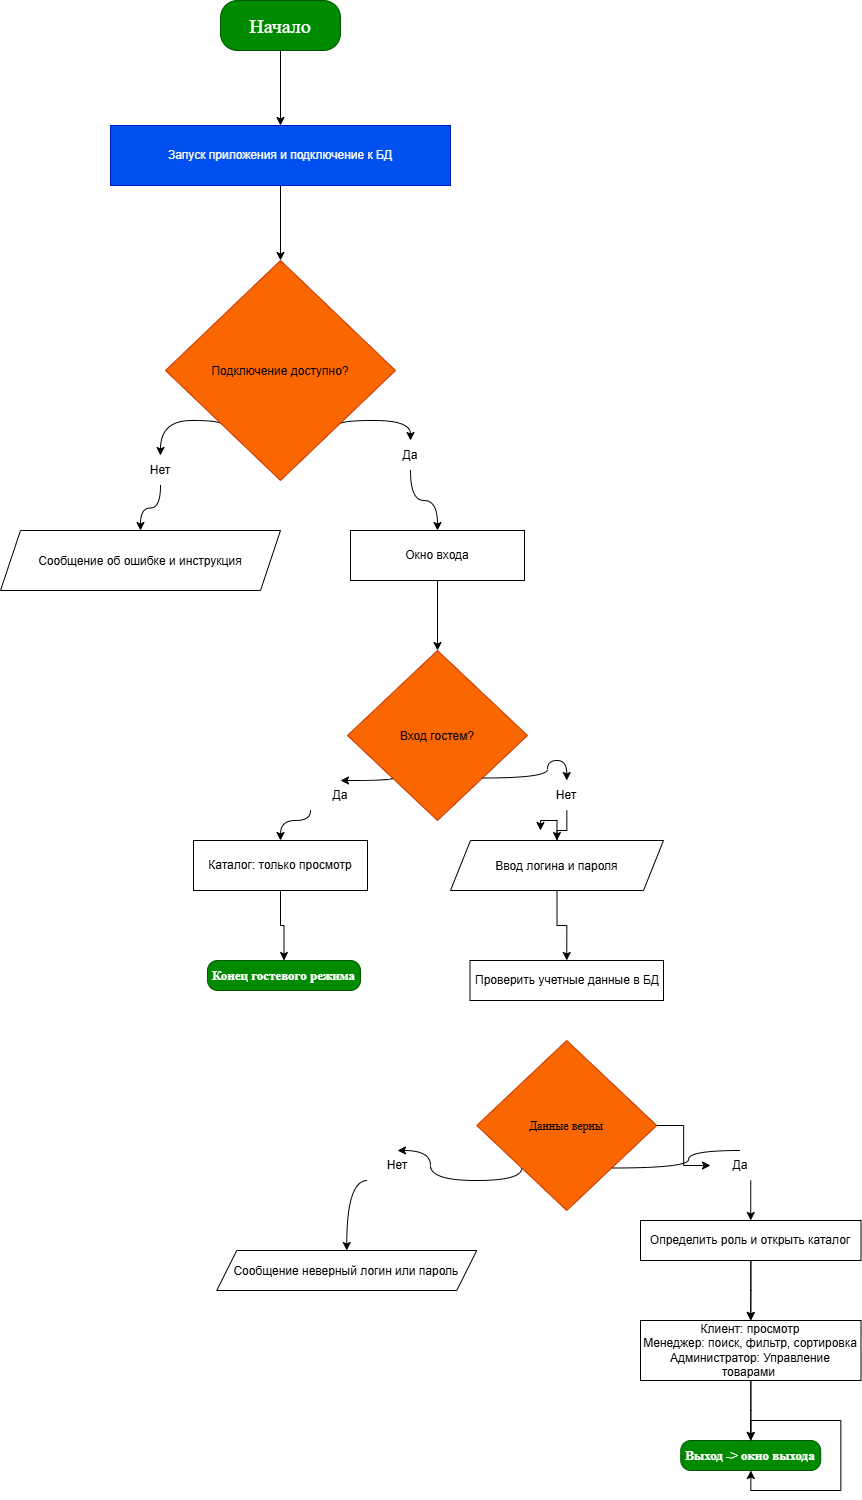

The diagram above was exported from draw.io. Its source (the exported page's mxGraphModel, read from the mxfile embedded in the PNG):
<mxGraphModel dx="1717" dy="1043" grid="1" gridSize="10" guides="1" tooltips="1" connect="1" arrows="1" fold="1" page="1" pageScale="1" pageWidth="827" pageHeight="1169" background="light-dark(#FFFFFF,#FFFFFF)" math="0" shadow="0">
  <root>
    <mxCell id="0" />
    <mxCell id="1" parent="0" />
    <mxCell id="Bg-17K6X3jLY_4yH0tvu-4" edge="1" parent="1" source="Bg-17K6X3jLY_4yH0tvu-2" style="edgeStyle=orthogonalEdgeStyle;rounded=0;orthogonalLoop=1;jettySize=auto;html=1;entryX=0.5;entryY=0;entryDx=0;entryDy=0;strokeWidth=1;strokeColor=light-dark(#000000,#000000);" target="Bg-17K6X3jLY_4yH0tvu-3">
      <mxGeometry relative="1" as="geometry" />
    </mxCell>
    <mxCell id="Bg-17K6X3jLY_4yH0tvu-2" parent="1" style="rounded=1;whiteSpace=wrap;html=1;arcSize=34;fillColor=light-dark(#008A00,#CCFFCC);fontColor=#ffffff;strokeColor=#005700;" value="&lt;font face=&quot;Times New Roman&quot; style=&quot;font-size: 20px;&quot;&gt;Начало&lt;/font&gt;" vertex="1">
      <mxGeometry height="50" width="120" x="300" y="100" as="geometry" />
    </mxCell>
    <mxCell id="Bg-17K6X3jLY_4yH0tvu-6" edge="1" parent="1" source="Bg-17K6X3jLY_4yH0tvu-3" style="edgeStyle=orthogonalEdgeStyle;rounded=0;orthogonalLoop=1;jettySize=auto;html=1;entryX=0.5;entryY=0;entryDx=0;entryDy=0;strokeColor=light-dark(#000000,#000000);" target="Bg-17K6X3jLY_4yH0tvu-5">
      <mxGeometry relative="1" as="geometry" />
    </mxCell>
    <mxCell id="Bg-17K6X3jLY_4yH0tvu-3" parent="1" style="rounded=0;whiteSpace=wrap;html=1;fillColor=#0050ef;fontColor=#ffffff;strokeColor=#001DBC;" value="Запуск приложения и подключение к БД" vertex="1">
      <mxGeometry height="60" width="340" x="190" y="225" as="geometry" />
    </mxCell>
    <mxCell id="Bg-17K6X3jLY_4yH0tvu-46" edge="1" parent="1" source="Bg-17K6X3jLY_4yH0tvu-5" style="edgeStyle=orthogonalEdgeStyle;rounded=0;orthogonalLoop=1;jettySize=auto;html=1;exitX=1;exitY=1;exitDx=0;exitDy=0;curved=1;strokeColor=light-dark(#000000,#090909);" target="Bg-17K6X3jLY_4yH0tvu-44">
      <mxGeometry relative="1" as="geometry">
        <Array as="points">
          <mxPoint x="417.51" y="520" />
          <mxPoint x="490.03" y="520" />
        </Array>
      </mxGeometry>
    </mxCell>
    <mxCell id="Bg-17K6X3jLY_4yH0tvu-49" edge="1" parent="1" source="Bg-17K6X3jLY_4yH0tvu-5" style="edgeStyle=orthogonalEdgeStyle;rounded=0;orthogonalLoop=1;jettySize=auto;html=1;exitX=0;exitY=1;exitDx=0;exitDy=0;entryX=0.5;entryY=0;entryDx=0;entryDy=0;curved=1;strokeColor=light-dark(#000000,#000000);" target="Bg-17K6X3jLY_4yH0tvu-48">
      <mxGeometry relative="1" as="geometry">
        <Array as="points">
          <mxPoint x="302.48" y="520" />
          <mxPoint x="240" y="520" />
        </Array>
      </mxGeometry>
    </mxCell>
    <mxCell id="Bg-17K6X3jLY_4yH0tvu-5" parent="1" style="rhombus;whiteSpace=wrap;html=1;shapeInside=1;fillColor=light-dark(#FA6700,#FFE599);strokeColor=light-dark(#C73500,#FFB570);fontColor=#000000;" value="&lt;span style=&quot;color: light-dark(rgb(0, 0, 0), rgb(0, 0, 0));&quot;&gt;Подключение доступно?&lt;/span&gt;" vertex="1">
      <mxGeometry height="220" width="230" x="245" y="360" as="geometry" />
    </mxCell>
    <mxCell id="Bg-17K6X3jLY_4yH0tvu-7" parent="1" style="shape=parallelogram;perimeter=parallelogramPerimeter;whiteSpace=wrap;html=1;shapeInside=1;fixedSize=1;strokeColor=light-dark(#000000,#CC99FF);fillColor=light-dark(#FFFFFF,#C3ABD0);" value="Сообщение об ошибке и инструкция" vertex="1">
      <mxGeometry height="60" width="280" x="80" y="630" as="geometry" />
    </mxCell>
    <mxCell id="Bg-17K6X3jLY_4yH0tvu-12" edge="1" parent="1" source="Bg-17K6X3jLY_4yH0tvu-9" style="edgeStyle=orthogonalEdgeStyle;rounded=0;orthogonalLoop=1;jettySize=auto;html=1;entryX=0.5;entryY=0;entryDx=0;entryDy=0;strokeColor=light-dark(#000000,#000000);" target="Bg-17K6X3jLY_4yH0tvu-11">
      <mxGeometry relative="1" as="geometry" />
    </mxCell>
    <mxCell id="Bg-17K6X3jLY_4yH0tvu-9" parent="1" style="rounded=0;whiteSpace=wrap;html=1;strokeColor=light-dark(#000000,#222730);fillColor=light-dark(#FFFFFF,#99CCFF);" value="Окно входа" vertex="1">
      <mxGeometry height="50" width="174" x="430" y="630" as="geometry" />
    </mxCell>
    <mxCell id="Bg-17K6X3jLY_4yH0tvu-23" edge="1" parent="1" source="Bg-17K6X3jLY_4yH0tvu-38" style="edgeStyle=orthogonalEdgeStyle;rounded=0;orthogonalLoop=1;jettySize=auto;html=1;exitX=0;exitY=1;exitDx=0;exitDy=0;entryX=0.5;entryY=0;entryDx=0;entryDy=0;strokeColor=light-dark(#000000,#000000);curved=1;" target="Bg-17K6X3jLY_4yH0tvu-13">
      <mxGeometry relative="1" as="geometry">
        <Array as="points">
          <mxPoint x="360" y="920" />
        </Array>
      </mxGeometry>
    </mxCell>
    <mxCell id="Bg-17K6X3jLY_4yH0tvu-11" parent="1" style="rhombus;whiteSpace=wrap;html=1;shapeInside=1;fillColor=light-dark(#FA6700,#FFE599);strokeColor=light-dark(#C73500,#FFB570);fontColor=#000000;" value="&lt;span style=&quot;color: light-dark(rgb(0, 0, 0), rgb(0, 0, 0));&quot;&gt;Вход гостем?&lt;/span&gt;" vertex="1">
      <mxGeometry height="170" width="180" x="427" y="750" as="geometry" />
    </mxCell>
    <mxCell id="Bg-17K6X3jLY_4yH0tvu-24" edge="1" parent="1" source="Bg-17K6X3jLY_4yH0tvu-13" style="edgeStyle=orthogonalEdgeStyle;rounded=0;orthogonalLoop=1;jettySize=auto;html=1;entryX=0.5;entryY=0;entryDx=0;entryDy=0;strokeColor=light-dark(#000000,#000000);" target="Bg-17K6X3jLY_4yH0tvu-15">
      <mxGeometry relative="1" as="geometry" />
    </mxCell>
    <mxCell id="Bg-17K6X3jLY_4yH0tvu-13" parent="1" style="rounded=0;whiteSpace=wrap;html=1;strokeColor=light-dark(#000000,#222730);fillColor=light-dark(#FFFFFF,#99CCFF);" value="Каталог: только просмотр" vertex="1">
      <mxGeometry height="50" width="174" x="273" y="940" as="geometry" />
    </mxCell>
    <mxCell id="Bg-17K6X3jLY_4yH0tvu-25" edge="1" parent="1" source="Bg-17K6X3jLY_4yH0tvu-14" style="edgeStyle=orthogonalEdgeStyle;rounded=0;orthogonalLoop=1;jettySize=auto;html=1;entryX=0.5;entryY=0;entryDx=0;entryDy=0;strokeColor=light-dark(#000000,#000000);" target="Bg-17K6X3jLY_4yH0tvu-16">
      <mxGeometry relative="1" as="geometry" />
    </mxCell>
    <mxCell id="Bg-17K6X3jLY_4yH0tvu-42" edge="1" parent="1" source="Bg-17K6X3jLY_4yH0tvu-14" style="edgeStyle=orthogonalEdgeStyle;rounded=0;orthogonalLoop=1;jettySize=auto;html=1;">
      <mxGeometry relative="1" as="geometry">
        <mxPoint x="620" y="930" as="targetPoint" />
      </mxGeometry>
    </mxCell>
    <mxCell id="Bg-17K6X3jLY_4yH0tvu-14" parent="1" style="shape=parallelogram;perimeter=parallelogramPerimeter;whiteSpace=wrap;html=1;shapeInside=1;fixedSize=1;strokeColor=light-dark(#000000,#CC99FF);fillColor=light-dark(#FFFFFF,#C3ABD0);" value="Ввод логина и пароля" vertex="1">
      <mxGeometry height="50" width="213" x="530" y="940" as="geometry" />
    </mxCell>
    <mxCell id="Bg-17K6X3jLY_4yH0tvu-15" parent="1" style="rounded=1;whiteSpace=wrap;html=1;arcSize=34;fillColor=light-dark(#008A00,#CCFFCC);fontColor=#ffffff;strokeColor=#005700;" value="&lt;font face=&quot;Times New Roman&quot; style=&quot;font-size: 13px;&quot;&gt;&lt;b&gt;Конец гостевого режима&lt;/b&gt;&lt;/font&gt;" vertex="1">
      <mxGeometry height="30" width="153" x="287" y="1060" as="geometry" />
    </mxCell>
    <mxCell id="Bg-17K6X3jLY_4yH0tvu-16" parent="1" style="rounded=0;whiteSpace=wrap;html=1;strokeColor=light-dark(#000000,#222730);fillColor=light-dark(#FFFFFF,#99CCFF);" value="&lt;span style=&quot;color: light-dark(rgb(0, 0, 0), rgb(0, 0, 0));&quot;&gt;Проверить учетные данные в БД&lt;/span&gt;" vertex="1">
      <mxGeometry height="40" width="193.5" x="549.5" y="1060" as="geometry" />
    </mxCell>
    <mxCell id="Bg-17K6X3jLY_4yH0tvu-29" edge="1" parent="1" source="Bg-17K6X3jLY_4yH0tvu-34" style="edgeStyle=orthogonalEdgeStyle;rounded=0;orthogonalLoop=1;jettySize=auto;html=1;entryX=0.5;entryY=0;entryDx=0;entryDy=0;curved=1;strokeColor=light-dark(#000000,#000000);" target="Bg-17K6X3jLY_4yH0tvu-19">
      <mxGeometry relative="1" as="geometry">
        <Array as="points">
          <mxPoint x="830.35" y="1260" />
        </Array>
      </mxGeometry>
    </mxCell>
    <mxCell id="Bg-17K6X3jLY_4yH0tvu-30" edge="1" parent="1" source="Bg-17K6X3jLY_4yH0tvu-36" style="edgeStyle=orthogonalEdgeStyle;rounded=0;orthogonalLoop=1;jettySize=auto;html=1;entryX=0.5;entryY=0;entryDx=0;entryDy=0;strokeColor=light-dark(#000000,#000000);curved=1;strokeWidth=1;exitX=0;exitY=1;exitDx=0;exitDy=0;" target="Bg-17K6X3jLY_4yH0tvu-18">
      <mxGeometry relative="1" as="geometry">
        <Array as="points">
          <mxPoint x="426.35" y="1280" />
        </Array>
      </mxGeometry>
    </mxCell>
    <mxCell id="Bg-17K6X3jLY_4yH0tvu-35" edge="1" parent="1" source="Bg-17K6X3jLY_4yH0tvu-17" style="edgeStyle=orthogonalEdgeStyle;rounded=0;orthogonalLoop=1;jettySize=auto;html=1;" target="Bg-17K6X3jLY_4yH0tvu-34" value="">
      <mxGeometry relative="1" as="geometry" />
    </mxCell>
    <mxCell id="Bg-17K6X3jLY_4yH0tvu-17" parent="1" style="rhombus;whiteSpace=wrap;html=1;shapeInside=1;fillColor=light-dark(#FA6700,#FFE599);strokeColor=light-dark(#C73500,#FFB570);fontColor=#000000;" value="&lt;font face=&quot;Times New Roman&quot; style=&quot;color: light-dark(rgb(0, 0, 0), rgb(11, 11, 11));&quot;&gt;Данные верны&lt;/font&gt;" vertex="1">
      <mxGeometry height="170" width="180" x="556.25" y="1140" as="geometry" />
    </mxCell>
    <mxCell id="Bg-17K6X3jLY_4yH0tvu-18" parent="1" style="shape=parallelogram;perimeter=parallelogramPerimeter;whiteSpace=wrap;html=1;shapeInside=1;fixedSize=1;strokeColor=light-dark(#000000,#CC99FF);fillColor=light-dark(#FFFFFF,#C3ABD0);" value="&lt;span style=&quot;color: light-dark(rgb(0, 0, 0), rgb(0, 0, 0));&quot;&gt;Сообще&lt;/span&gt;&lt;span style=&quot;color: light-dark(rgb(0, 0, 0), rgb(0, 0, 0));&quot;&gt;ние неверный логин или&lt;/span&gt;&lt;span style=&quot;color: light-dark(rgb(0, 0, 0), rgb(227, 227, 227));&quot;&gt; &lt;/span&gt;&lt;span style=&quot;color: light-dark(rgb(0, 0, 0), rgb(58, 58, 58));&quot;&gt;пароль&lt;/span&gt;" vertex="1">
      <mxGeometry height="40" width="260" x="296.25" y="1350" as="geometry" />
    </mxCell>
    <mxCell id="Bg-17K6X3jLY_4yH0tvu-28" edge="1" parent="1" source="Bg-17K6X3jLY_4yH0tvu-19" style="edgeStyle=orthogonalEdgeStyle;rounded=0;orthogonalLoop=1;jettySize=auto;html=1;entryX=0.5;entryY=0;entryDx=0;entryDy=0;" target="Bg-17K6X3jLY_4yH0tvu-20">
      <mxGeometry relative="1" as="geometry" />
    </mxCell>
    <mxCell id="Bg-17K6X3jLY_4yH0tvu-31" edge="1" parent="1" source="Bg-17K6X3jLY_4yH0tvu-19" style="edgeStyle=orthogonalEdgeStyle;rounded=0;orthogonalLoop=1;jettySize=auto;html=1;entryX=0.5;entryY=0;entryDx=0;entryDy=0;strokeColor=light-dark(#000000,#000000);" target="Bg-17K6X3jLY_4yH0tvu-20">
      <mxGeometry relative="1" as="geometry" />
    </mxCell>
    <mxCell id="Bg-17K6X3jLY_4yH0tvu-19" parent="1" style="rounded=0;whiteSpace=wrap;html=1;strokeColor=light-dark(#000000,#222730);fillColor=light-dark(#FFFFFF,#99CCFF);" value="&lt;span style=&quot;color: light-dark(rgb(0, 0, 0), rgb(0, 0, 0));&quot;&gt;Определить роль и открыть каталог&lt;/span&gt;" vertex="1">
      <mxGeometry height="40" width="220.5" x="720" y="1320" as="geometry" />
    </mxCell>
    <mxCell id="Bg-17K6X3jLY_4yH0tvu-27" edge="1" parent="1" source="Bg-17K6X3jLY_4yH0tvu-20" style="edgeStyle=orthogonalEdgeStyle;rounded=0;orthogonalLoop=1;jettySize=auto;html=1;entryX=0.5;entryY=0;entryDx=0;entryDy=0;" target="Bg-17K6X3jLY_4yH0tvu-21">
      <mxGeometry relative="1" as="geometry" />
    </mxCell>
    <mxCell id="Bg-17K6X3jLY_4yH0tvu-32" edge="1" parent="1" source="Bg-17K6X3jLY_4yH0tvu-20" style="edgeStyle=orthogonalEdgeStyle;rounded=0;orthogonalLoop=1;jettySize=auto;html=1;entryX=0.5;entryY=0;entryDx=0;entryDy=0;strokeColor=light-dark(#000000,#131313);" target="Bg-17K6X3jLY_4yH0tvu-21">
      <mxGeometry relative="1" as="geometry" />
    </mxCell>
    <mxCell id="Bg-17K6X3jLY_4yH0tvu-20" parent="1" style="rounded=0;whiteSpace=wrap;html=1;strokeColor=light-dark(#000000,#222730);fillColor=light-dark(#FFFFFF,#99CCFF);" value="&lt;span style=&quot;color: light-dark(rgb(0, 0, 0), rgb(0, 0, 0));&quot;&gt;Клиент: просмотр&lt;br&gt;Менеджер: поиск, фильтр, сортировка&lt;br&gt;Администратор: Управление товарами&amp;nbsp;&lt;/span&gt;" vertex="1">
      <mxGeometry height="60" width="220.5" x="720" y="1420" as="geometry" />
    </mxCell>
    <mxCell id="Bg-17K6X3jLY_4yH0tvu-21" parent="1" style="rounded=1;whiteSpace=wrap;html=1;arcSize=34;fillColor=light-dark(#008A00,#CCFFCC);fontColor=#ffffff;strokeColor=#005700;" value="&lt;font face=&quot;Times New Roman&quot; style=&quot;font-size: 13px;&quot;&gt;&lt;b&gt;Выход -&amp;gt; окно выхода&lt;/b&gt;&lt;/font&gt;" vertex="1">
      <mxGeometry height="30" width="140" x="760.25" y="1540" as="geometry" />
    </mxCell>
    <mxCell id="Bg-17K6X3jLY_4yH0tvu-26" edge="1" parent="1" source="Bg-17K6X3jLY_4yH0tvu-21" style="edgeStyle=orthogonalEdgeStyle;rounded=0;orthogonalLoop=1;jettySize=auto;html=1;innerLoopWaypoints=1;exitX=0.5;exitY=0;exitDx=0;exitDy=0;" target="Bg-17K6X3jLY_4yH0tvu-21">
      <mxGeometry relative="1" as="geometry" />
    </mxCell>
    <mxCell id="Bg-17K6X3jLY_4yH0tvu-33" edge="1" parent="1" source="Bg-17K6X3jLY_4yH0tvu-17" style="edgeStyle=orthogonalEdgeStyle;rounded=0;orthogonalLoop=1;jettySize=auto;html=1;entryX=0.5;entryY=0;entryDx=0;entryDy=0;curved=1;strokeColor=light-dark(#000000,#000000);endArrow=none;endFill=0;exitX=1;exitY=1;exitDx=0;exitDy=0;" target="Bg-17K6X3jLY_4yH0tvu-34" value="">
      <mxGeometry relative="1" as="geometry">
        <Array as="points">
          <mxPoint x="768.17" y="1267.5" />
          <mxPoint x="830" y="1250" />
        </Array>
        <mxPoint x="699" y="1260" as="sourcePoint" />
        <mxPoint x="830" y="1320" as="targetPoint" />
      </mxGeometry>
    </mxCell>
    <mxCell id="Bg-17K6X3jLY_4yH0tvu-34" parent="1" style="text;html=1;whiteSpace=wrap;strokeColor=none;fillColor=none;align=center;verticalAlign=middle;rounded=0;" value="&lt;font style=&quot;color: light-dark(rgb(0, 0, 0), rgb(0, 0, 0));&quot;&gt;Да&lt;/font&gt;" vertex="1">
      <mxGeometry height="30" width="60" x="790" y="1250" as="geometry" />
    </mxCell>
    <mxCell id="Bg-17K6X3jLY_4yH0tvu-37" edge="1" parent="1" source="Bg-17K6X3jLY_4yH0tvu-17" style="edgeStyle=orthogonalEdgeStyle;rounded=0;orthogonalLoop=1;jettySize=auto;html=1;entryX=0.5;entryY=0;entryDx=0;entryDy=0;strokeColor=light-dark(#000000,#000000);curved=1;strokeWidth=1;exitX=0;exitY=1;exitDx=0;exitDy=0;" target="Bg-17K6X3jLY_4yH0tvu-36" value="">
      <mxGeometry relative="1" as="geometry">
        <Array as="points">
          <mxPoint x="601.33" y="1280" />
          <mxPoint x="510" y="1280" />
          <mxPoint x="510" y="1250" />
        </Array>
        <mxPoint x="601" y="1267" as="sourcePoint" />
        <mxPoint x="426" y="1350" as="targetPoint" />
      </mxGeometry>
    </mxCell>
    <mxCell id="Bg-17K6X3jLY_4yH0tvu-36" parent="1" style="text;html=1;whiteSpace=wrap;strokeColor=none;fillColor=none;align=center;verticalAlign=middle;rounded=0;" value="&lt;font style=&quot;color: light-dark(rgb(0, 0, 0), rgb(0, 0, 0));&quot;&gt;Нет&lt;/font&gt;" vertex="1">
      <mxGeometry height="30" width="60" x="447" y="1250" as="geometry" />
    </mxCell>
    <mxCell id="Bg-17K6X3jLY_4yH0tvu-39" edge="1" parent="1" source="Bg-17K6X3jLY_4yH0tvu-11" style="edgeStyle=orthogonalEdgeStyle;rounded=0;orthogonalLoop=1;jettySize=auto;html=1;exitX=0;exitY=1;exitDx=0;exitDy=0;entryX=0.5;entryY=0;entryDx=0;entryDy=0;strokeColor=light-dark(#000000,#000000);curved=1;" target="Bg-17K6X3jLY_4yH0tvu-38" value="">
      <mxGeometry relative="1" as="geometry">
        <Array as="points">
          <mxPoint x="472" y="880" />
        </Array>
        <mxPoint x="472" y="878" as="sourcePoint" />
        <mxPoint x="360" y="940" as="targetPoint" />
      </mxGeometry>
    </mxCell>
    <mxCell id="Bg-17K6X3jLY_4yH0tvu-38" parent="1" style="text;html=1;whiteSpace=wrap;strokeColor=none;fillColor=none;align=center;verticalAlign=middle;rounded=0;" value="&lt;font style=&quot;color: light-dark(rgb(0, 0, 0), rgb(0, 0, 0));&quot;&gt;Да&lt;/font&gt;" vertex="1">
      <mxGeometry height="30" width="60" x="390" y="880" as="geometry" />
    </mxCell>
    <mxCell id="Bg-17K6X3jLY_4yH0tvu-41" edge="1" parent="1" source="Bg-17K6X3jLY_4yH0tvu-11" style="edgeStyle=orthogonalEdgeStyle;rounded=0;orthogonalLoop=1;jettySize=auto;html=1;exitX=1;exitY=1;exitDx=0;exitDy=0;entryX=0.5;entryY=0;entryDx=0;entryDy=0;strokeColor=light-dark(#000000,#000000);curved=1;" target="Bg-17K6X3jLY_4yH0tvu-40" value="">
      <mxGeometry relative="1" as="geometry">
        <Array as="points" />
        <mxPoint x="562" y="878" as="sourcePoint" />
        <mxPoint x="637" y="940" as="targetPoint" />
      </mxGeometry>
    </mxCell>
    <mxCell id="Bg-17K6X3jLY_4yH0tvu-43" edge="1" parent="1" source="Bg-17K6X3jLY_4yH0tvu-40" style="edgeStyle=orthogonalEdgeStyle;rounded=0;orthogonalLoop=1;jettySize=auto;html=1;entryX=0.5;entryY=0;entryDx=0;entryDy=0;strokeColor=light-dark(#000000,#000000);" target="Bg-17K6X3jLY_4yH0tvu-14">
      <mxGeometry relative="1" as="geometry" />
    </mxCell>
    <mxCell id="Bg-17K6X3jLY_4yH0tvu-40" parent="1" style="text;html=1;whiteSpace=wrap;strokeColor=none;fillColor=none;align=center;verticalAlign=middle;rounded=0;" value="&lt;font style=&quot;color: light-dark(rgb(0, 0, 0), rgb(0, 0, 0));&quot;&gt;Нет&lt;/font&gt;" vertex="1">
      <mxGeometry height="30" width="60" x="616.25" y="880" as="geometry" />
    </mxCell>
    <mxCell id="Bg-17K6X3jLY_4yH0tvu-47" edge="1" parent="1" source="Bg-17K6X3jLY_4yH0tvu-44" style="edgeStyle=orthogonalEdgeStyle;rounded=0;orthogonalLoop=1;jettySize=auto;html=1;entryX=0.5;entryY=0;entryDx=0;entryDy=0;strokeColor=light-dark(#000000,#000000);curved=1;" target="Bg-17K6X3jLY_4yH0tvu-9">
      <mxGeometry relative="1" as="geometry" />
    </mxCell>
    <mxCell id="Bg-17K6X3jLY_4yH0tvu-44" parent="1" style="text;html=1;whiteSpace=wrap;strokeColor=none;fillColor=none;align=center;verticalAlign=middle;rounded=0;" value="&lt;font style=&quot;color: light-dark(rgb(0, 0, 0), rgb(0, 0, 0));&quot;&gt;Да&lt;/font&gt;" vertex="1">
      <mxGeometry height="30" width="60" x="460" y="540" as="geometry" />
    </mxCell>
    <mxCell id="Bg-17K6X3jLY_4yH0tvu-50" edge="1" parent="1" source="Bg-17K6X3jLY_4yH0tvu-48" style="edgeStyle=orthogonalEdgeStyle;rounded=0;orthogonalLoop=1;jettySize=auto;html=1;entryX=0.5;entryY=0;entryDx=0;entryDy=0;strokeColor=light-dark(#000000,#000000);curved=1;" target="Bg-17K6X3jLY_4yH0tvu-7">
      <mxGeometry relative="1" as="geometry" />
    </mxCell>
    <mxCell id="Bg-17K6X3jLY_4yH0tvu-48" parent="1" style="text;html=1;whiteSpace=wrap;strokeColor=none;fillColor=none;align=center;verticalAlign=middle;rounded=0;" value="&lt;font style=&quot;color: light-dark(rgb(0, 0, 0), rgb(0, 0, 0));&quot;&gt;Нет&lt;/font&gt;" vertex="1">
      <mxGeometry height="30" width="60" x="210" y="555" as="geometry" />
    </mxCell>
  </root>
</mxGraphModel>